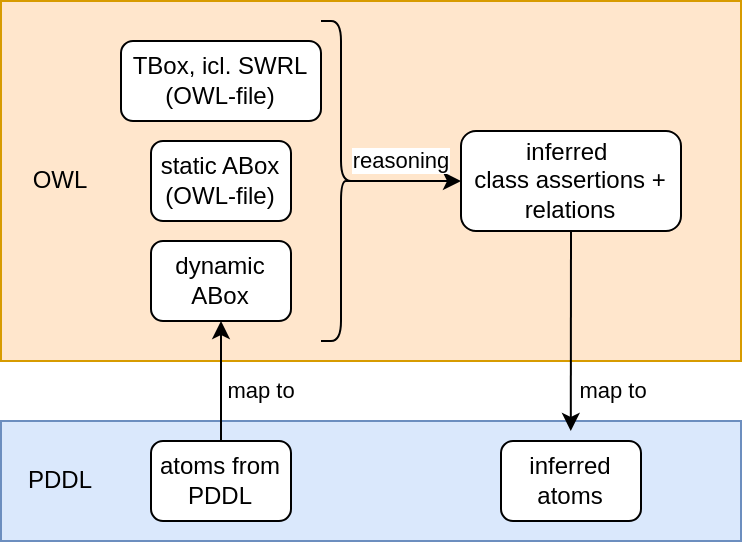

The diagram above was exported from draw.io. Its source (the exported page's mxGraphModel, read from the mxfile embedded in the PNG):
<mxGraphModel dx="982" dy="587" grid="1" gridSize="10" guides="1" tooltips="1" connect="1" arrows="1" fold="1" page="1" pageScale="1" pageWidth="850" pageHeight="1100" math="0" shadow="0">
  <root>
    <mxCell id="0" />
    <mxCell id="1" parent="0" />
    <mxCell id="J9k_8qgJ6906waWbDcYC-7" value="" style="rounded=0;whiteSpace=wrap;html=1;fillColor=#ffe6cc;strokeColor=#d79b00;" vertex="1" parent="1">
      <mxGeometry x="170" y="130" width="370" height="180" as="geometry" />
    </mxCell>
    <mxCell id="J9k_8qgJ6906waWbDcYC-6" value="" style="rounded=0;whiteSpace=wrap;html=1;fillColor=#dae8fc;strokeColor=#6c8ebf;" vertex="1" parent="1">
      <mxGeometry x="170" y="340" width="370" height="60" as="geometry" />
    </mxCell>
    <mxCell id="QPzcyYMpyrSwxJaNvp6p-2" value="PDDL" style="text;html=1;align=center;verticalAlign=middle;whiteSpace=wrap;rounded=0;" parent="1" vertex="1">
      <mxGeometry x="170" y="355" width="60" height="30" as="geometry" />
    </mxCell>
    <mxCell id="QPzcyYMpyrSwxJaNvp6p-21" value="" style="edgeStyle=orthogonalEdgeStyle;rounded=0;orthogonalLoop=1;jettySize=auto;html=1;" parent="1" source="QPzcyYMpyrSwxJaNvp6p-5" target="QPzcyYMpyrSwxJaNvp6p-7" edge="1">
      <mxGeometry relative="1" as="geometry" />
    </mxCell>
    <mxCell id="QPzcyYMpyrSwxJaNvp6p-23" value="map to" style="edgeLabel;html=1;align=center;verticalAlign=middle;resizable=0;points=[];" parent="QPzcyYMpyrSwxJaNvp6p-21" vertex="1" connectable="0">
      <mxGeometry x="0.0094" relative="1" as="geometry">
        <mxPoint x="20" y="5" as="offset" />
      </mxGeometry>
    </mxCell>
    <mxCell id="QPzcyYMpyrSwxJaNvp6p-5" value="atoms from PDDL" style="rounded=1;whiteSpace=wrap;html=1;" parent="1" vertex="1">
      <mxGeometry x="245" y="350" width="70" height="40" as="geometry" />
    </mxCell>
    <mxCell id="QPzcyYMpyrSwxJaNvp6p-7" value="dynamic ABox" style="rounded=1;whiteSpace=wrap;html=1;" parent="1" vertex="1">
      <mxGeometry x="245" y="250" width="70" height="40" as="geometry" />
    </mxCell>
    <mxCell id="QPzcyYMpyrSwxJaNvp6p-8" value="static ABox&lt;div&gt;(OWL-file)&lt;/div&gt;" style="rounded=1;whiteSpace=wrap;html=1;" parent="1" vertex="1">
      <mxGeometry x="245" y="200" width="70" height="40" as="geometry" />
    </mxCell>
    <mxCell id="QPzcyYMpyrSwxJaNvp6p-10" value="&lt;div&gt;TBox, icl. SWRL&lt;/div&gt;&lt;div&gt;(OWL-file)&lt;/div&gt;" style="rounded=1;whiteSpace=wrap;html=1;" parent="1" vertex="1">
      <mxGeometry x="230" y="150" width="100" height="40" as="geometry" />
    </mxCell>
    <mxCell id="QPzcyYMpyrSwxJaNvp6p-12" value="inferred&amp;nbsp;&lt;div&gt;class assertions + relations&lt;/div&gt;" style="rounded=1;whiteSpace=wrap;html=1;" parent="1" vertex="1">
      <mxGeometry x="400" y="195" width="110" height="50" as="geometry" />
    </mxCell>
    <mxCell id="QPzcyYMpyrSwxJaNvp6p-13" value="inferred&lt;div&gt;atoms&lt;/div&gt;" style="rounded=1;whiteSpace=wrap;html=1;" parent="1" vertex="1">
      <mxGeometry x="420" y="350" width="70" height="40" as="geometry" />
    </mxCell>
    <mxCell id="QPzcyYMpyrSwxJaNvp6p-28" value="" style="endArrow=classic;html=1;rounded=0;exitX=0.1;exitY=0.5;exitDx=0;exitDy=0;exitPerimeter=0;entryX=0;entryY=0.5;entryDx=0;entryDy=0;" parent="1" source="J9k_8qgJ6906waWbDcYC-1" target="QPzcyYMpyrSwxJaNvp6p-12" edge="1">
      <mxGeometry width="50" height="50" relative="1" as="geometry">
        <mxPoint x="546.25" y="300.25" as="sourcePoint" />
        <mxPoint x="650" y="120" as="targetPoint" />
      </mxGeometry>
    </mxCell>
    <mxCell id="QPzcyYMpyrSwxJaNvp6p-29" value="reasoning" style="edgeLabel;html=1;align=center;verticalAlign=middle;resizable=0;points=[];" parent="QPzcyYMpyrSwxJaNvp6p-28" vertex="1" connectable="0">
      <mxGeometry x="-0.1542" y="1" relative="1" as="geometry">
        <mxPoint y="-9" as="offset" />
      </mxGeometry>
    </mxCell>
    <mxCell id="QPzcyYMpyrSwxJaNvp6p-32" value="" style="endArrow=classic;html=1;rounded=0;entryX=0.5;entryY=0;entryDx=0;entryDy=0;exitX=0.5;exitY=1;exitDx=0;exitDy=0;" parent="1" source="QPzcyYMpyrSwxJaNvp6p-12" edge="1">
      <mxGeometry width="50" height="50" relative="1" as="geometry">
        <mxPoint x="455" y="260" as="sourcePoint" />
        <mxPoint x="454.89" y="345" as="targetPoint" />
      </mxGeometry>
    </mxCell>
    <mxCell id="QPzcyYMpyrSwxJaNvp6p-33" value="map to" style="edgeLabel;html=1;align=center;verticalAlign=middle;resizable=0;points=[];" parent="QPzcyYMpyrSwxJaNvp6p-32" vertex="1" connectable="0">
      <mxGeometry x="-0.0048" y="-1" relative="1" as="geometry">
        <mxPoint x="22" y="30" as="offset" />
      </mxGeometry>
    </mxCell>
    <mxCell id="J9k_8qgJ6906waWbDcYC-1" value="" style="shape=curlyBracket;whiteSpace=wrap;html=1;rounded=1;flipH=1;labelPosition=right;verticalLabelPosition=middle;align=left;verticalAlign=middle;" vertex="1" parent="1">
      <mxGeometry x="330" y="140" width="20" height="160" as="geometry" />
    </mxCell>
    <mxCell id="QPzcyYMpyrSwxJaNvp6p-34" value="OWL" style="text;html=1;align=center;verticalAlign=middle;whiteSpace=wrap;rounded=0;" parent="1" vertex="1">
      <mxGeometry x="170" y="205" width="60" height="30" as="geometry" />
    </mxCell>
  </root>
</mxGraphModel>